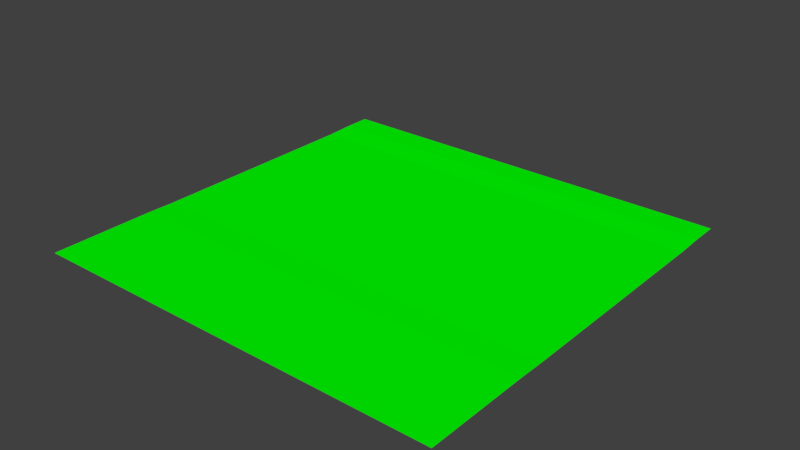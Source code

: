 # Source: Map.blend  (saved by Blender 3.4.6; exported with 4.5.12 LTS)
import bpy
from mathutils import Matrix  # noqa: F401  (used for matrix-valued properties, if any)

bpy.ops.wm.read_factory_settings(use_empty=True)
scene = bpy.context.scene
scene.name = 'Scene'

# ---- collections
col_1 = bpy.data.collections.new('コレクション 1'); scene.collection.children.link(col_1)

# ---- materials (node trees are filled in below, after node groups)
mat_material_001 = bpy.data.materials.new('Material.001')
mat_material_001.alpha_threshold = 0.0
mat_material_001.use_transparent_shadow = False
mat_material_001.diffuse_color = (0.0, 1.0, 0.0, 1.0)
mat_material_001.roughness = 0.5

# ---- material node trees

# ---- world
world_world = bpy.data.worlds.new('World'); scene.world = world_world
world_world.color = (0.05088, 0.05088, 0.05088)
world_world.use_sun_shadow = False
world_world.sun_shadow_jitter_overblur = 0.0
world_world.cycles.sampling_method = 'MANUAL'

# ---- meshes
me_plane = bpy.data.meshes.new('Plane')
me_plane.from_pydata([(-4.22, 3.618, 0.01967), (4.115, 2.516, 0.0), (-4.22, 2.516, 0.0), (-4.22, 3.618, 0.6913), (-4.22, 3.067, 0.01967), (4.115, -1.891, 0.0), (4.115, 3.067, 0.01967), (4.115, -2.442, 0.01287), (4.115, -4.509, 0.01287), (-4.22, -1.891, 0.0), (-4.22, -2.442, 0.01287), (-4.22, -4.509, 0.01287), (4.383, 3.877, -0.04762), (4.115, 3.618, 0.01967), (-4.22, -0.4221, 0.0), (-4.22, 1.047, 0.0), (1.337, -1.891, 0.0), (-1.441, -1.891, 0.0), (4.115, -0.4221, 0.0), (4.115, 1.047, 0.0), (-1.441, 2.516, 0.0), (1.337, 2.516, 0.0), (-1.441, -0.4221, 0.0), (-1.441, 1.047, 0.0), (1.337, -0.4221, 0.0), (1.337, 1.047, 0.0), (4.115, -3.475, 0.01287), (-1.441, -2.442, 0.01287), (1.337, -2.442, 0.01287), (-4.22, -3.475, 0.01287), (-1.441, -4.509, 0.01287), (1.337, -4.509, 0.01287), (1.337, -3.475, 0.01287), (-1.441, -3.475, 0.01287), (-1.441, 3.067, 0.01967), (1.337, 3.067, 0.01967), (-1.441, 3.618, 0.01967), (1.337, 3.618, 0.01967), (1.337, -3.475, -0.05446), (-1.441, -3.475, -0.05446)], [(17, 27), (16, 28), (21, 35), (20, 34), (38, 39)], [(6, 35, 34, 4, 2, 20, 21, 1), (5, 16, 17, 9, 10, 27, 28, 7), (33, 29, 11, 30), (25, 19, 1, 21), (0, 4, 34, 36), (15, 23, 20, 2), (23, 25, 21, 20), (9, 17, 22, 14), (14, 22, 23, 15), (17, 16, 24, 22), (22, 24, 25, 23), (16, 5, 18, 24), (24, 18, 19, 25), (26, 32, 31, 8), (32, 33, 30, 31), (27, 33, 32, 28), (10, 29, 33, 27), (37, 35, 6, 13), (36, 34, 35, 37), (28, 32, 26, 7)])
me_plane.materials.append(mat_material_001)
me_plane.use_remesh_preserve_volume = False
me_plane.use_remesh_preserve_attributes = False
me_plane.use_mirror_vertex_groups = False
me_plane.update()

# ---- objects
ob_plane = bpy.data.objects.new('Plane', me_plane)

# ---- transforms, parenting, visibility, modifiers, constraints
ob_plane.location = (0.0, 0.0, 0.0)
ob_plane.lineart.crease_threshold = 0.0

# ---- collection membership
col_1.objects.link(ob_plane)

# ---- scene / render settings (as saved in the file)
scene.frame_start = 1; scene.frame_end = 250; scene.frame_set(1)
scene.render.engine = 'BLENDER_EEVEE_NEXT'
scene.render.resolution_percentage = 50
scene.render.dither_intensity = 0.0
scene.cycles.use_denoising = False
scene.cycles.samples = 128
scene.cycles.sampling_pattern = 'TABULATED_SOBOL'
scene.cycles.light_sampling_threshold = 0.0
scene.cycles.use_adaptive_sampling = False
scene.cycles.use_light_tree = False
scene.cycles.blur_glossy = 0.0
scene.cycles.sample_clamp_indirect = 0.0
scene.view_settings.view_transform = 'Standard'
bpy.context.view_layer.update()

# ---- added for rendering (the .blend has no active camera and no usable light): camera, sun
cam_auto = bpy.data.cameras.new('AutoCamera')
cam_auto.lens = 50.0
cam_auto.sensor_width = 36.0
cam_auto.clip_end = 1000.0
ob_auto_camera = bpy.data.objects.new('AutoCamera', cam_auto)
scene.collection.objects.link(ob_auto_camera)
ob_auto_camera.location = (11.2185, -13.6796, 9.2278)
ob_auto_camera.rotation_euler = (1.09748, -7.21219e-08, 0.694738)
scene.camera = ob_auto_camera
light_auto_sun = bpy.data.lights.new('AutoSun', 'SUN')
light_auto_sun.energy = 3.0
light_auto_sun.angle = 0.0523599
ob_auto_sun = bpy.data.objects.new('AutoSun', light_auto_sun)
scene.collection.objects.link(ob_auto_sun)
ob_auto_sun.rotation_euler = (0.872665, 0.174533, 0.523599)
bpy.context.view_layer.update()
